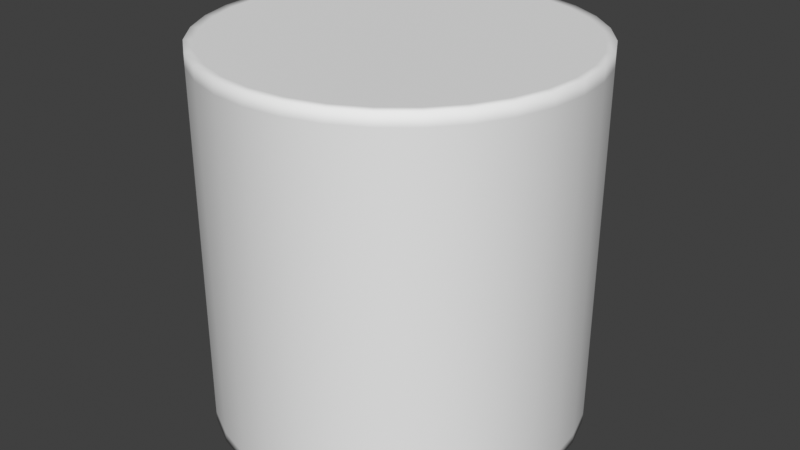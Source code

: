 # Source: cylender.blend  (saved by Blender 2.92.15; exported with 4.5.12 LTS)
import bpy
from mathutils import Matrix  # noqa: F401  (used for matrix-valued properties, if any)

bpy.ops.wm.read_factory_settings(use_empty=True)
scene = bpy.context.scene
scene.name = 'Scene'

# ---- collections
col_collection = bpy.data.collections.new('Collection'); scene.collection.children.link(col_collection)

# ---- world
world_world = bpy.data.worlds.new('World'); scene.world = world_world
world_world.use_nodes = True; world_world.node_tree.nodes.clear()
_N = world_world.node_tree.nodes; _L = world_world.node_tree.links
n0 = _N.new('ShaderNodeOutputWorld'); n0.name = 'World Output'; n0.location = (300, 300)
n1 = _N.new('ShaderNodeBackground'); n1.name = 'Background'; n1.location = (10, 300)
n1.inputs[0].default_value = (0.05088, 0.05088, 0.05088, 1.0)
_L.new(n1.outputs[0], n0.inputs[0])
n0.is_active_output = True
world_world.color = (0.05088, 0.05088, 0.05088)
world_world.use_sun_shadow = False
world_world.sun_shadow_jitter_overblur = 0.0

# ---- meshes
me_cylinder = bpy.data.meshes.new('Cylinder')
me_cylinder.from_pydata([(0.0, 1.0, -1.0), (0.0, 1.0, 1.0), (0.1951, 0.9808, -1.0), (0.1951, 0.9808, 1.0), (0.3827, 0.9239, -1.0), (0.3827, 0.9239, 1.0), (0.5556, 0.8315, -1.0), (0.5556, 0.8315, 1.0), (0.7071, 0.7071, -1.0), (0.7071, 0.7071, 1.0), (0.8315, 0.5556, -1.0), (0.8315, 0.5556, 1.0), (0.9239, 0.3827, -1.0), (0.9239, 0.3827, 1.0), (0.9808, 0.1951, -1.0), (0.9808, 0.1951, 1.0), (1.0, 7.55e-08, -1.0), (1.0, 7.55e-08, 1.0), (0.9808, -0.1951, -1.0), (0.9808, -0.1951, 1.0), (0.9239, -0.3827, -1.0), (0.9239, -0.3827, 1.0), (0.8315, -0.5556, -1.0), (0.8315, -0.5556, 1.0), (0.7071, -0.7071, -1.0), (0.7071, -0.7071, 1.0), (0.5556, -0.8315, -1.0), (0.5556, -0.8315, 1.0), (0.3827, -0.9239, -1.0), (0.3827, -0.9239, 1.0), (0.1951, -0.9808, -1.0), (0.1951, -0.9808, 1.0), (-3.258e-07, -1.0, -1.0), (-3.258e-07, -1.0, 1.0), (-0.1951, -0.9808, -1.0), (-0.1951, -0.9808, 1.0), (-0.3827, -0.9239, -1.0), (-0.3827, -0.9239, 1.0), (-0.5556, -0.8315, -1.0), (-0.5556, -0.8315, 1.0), (-0.7071, -0.7071, -1.0), (-0.7071, -0.7071, 1.0), (-0.8315, -0.5556, -1.0), (-0.8315, -0.5556, 1.0), (-0.9239, -0.3827, -1.0), (-0.9239, -0.3827, 1.0), (-0.9808, -0.1951, -1.0), (-0.9808, -0.1951, 1.0), (-1.0, 9.656e-07, -1.0), (-1.0, 9.656e-07, 1.0), (-0.9808, 0.1951, -1.0), (-0.9808, 0.1951, 1.0), (-0.9239, 0.3827, -1.0), (-0.9239, 0.3827, 1.0), (-0.8315, 0.5556, -1.0), (-0.8315, 0.5556, 1.0), (-0.7071, 0.7071, -1.0), (-0.7071, 0.7071, 1.0), (-0.5556, 0.8315, -1.0), (-0.5556, 0.8315, 1.0), (-0.3827, 0.9239, -1.0), (-0.3827, 0.9239, 1.0), (-0.1951, 0.9808, -1.0), (-0.1951, 0.9808, 1.0), (0.0, 1.0, 0.9333), (0.1951, 0.9808, 0.9333), (0.3827, 0.9239, 0.9333), (0.5556, 0.8315, 0.9333), (0.7071, 0.7071, 0.9333), (0.8315, 0.5556, 0.9333), (0.9239, 0.3827, 0.9333), (0.9808, 0.1951, 0.9333), (1.0, 7.55e-08, 0.9333), (0.9808, -0.1951, 0.9333), (0.9239, -0.3827, 0.9333), (0.8315, -0.5556, 0.9333), (0.7071, -0.7071, 0.9333), (0.5556, -0.8315, 0.9333), (0.3827, -0.9239, 0.9333), (0.1951, -0.9808, 0.9333), (-3.258e-07, -1.0, 0.9333), (-0.1951, -0.9808, 0.9333), (-0.3827, -0.9239, 0.9333), (-0.5556, -0.8315, 0.9333), (-0.7071, -0.7071, 0.9333), (-0.8315, -0.5556, 0.9333), (-0.9239, -0.3827, 0.9333), (-0.9808, -0.1951, 0.9333), (-1.0, 9.656e-07, 0.9333), (-0.9808, 0.1951, 0.9333), (-0.9239, 0.3827, 0.9333), (-0.8315, 0.5556, 0.9333), (-0.7071, 0.7071, 0.9333), (-0.5556, 0.8315, 0.9333), (-0.3827, 0.9239, 0.9333), (-0.1951, 0.9808, 0.9333), (0.1951, 0.9808, -0.9462), (0.3827, 0.9239, -0.9462), (0.5556, 0.8315, -0.9462), (0.7071, 0.7071, -0.9462), (0.8315, 0.5556, -0.9462), (0.9239, 0.3827, -0.9462), (0.9808, 0.1951, -0.9462), (1.0, 7.55e-08, -0.9462), (0.9808, -0.1951, -0.9462), (0.9239, -0.3827, -0.9462), (0.8315, -0.5556, -0.9462), (0.7071, -0.7071, -0.9462), (0.5556, -0.8315, -0.9462), (0.3827, -0.9239, -0.9462), (0.1951, -0.9808, -0.9462), (-3.258e-07, -1.0, -0.9462), (-0.1951, -0.9808, -0.9462), (-0.3827, -0.9239, -0.9462), (-0.5556, -0.8315, -0.9462), (-0.7071, -0.7071, -0.9462), (-0.8315, -0.5556, -0.9462), (-0.9239, -0.3827, -0.9462), (-0.9808, -0.1951, -0.9462), (-1.0, 9.656e-07, -0.9462), (-0.9808, 0.1951, -0.9462), (-0.9239, 0.3827, -0.9462), (-0.8315, 0.5556, -0.9462), (-0.7071, 0.7071, -0.9462), (-0.5556, 0.8315, -0.9462), (-0.3827, 0.9239, -0.9462), (-0.1951, 0.9808, -0.9462), (0.0, 1.0, -0.9462), (0.1053, 0.5292, 1.0), (5.467e-08, 0.5396, 1.0), (0.2065, 0.4985, 1.0), (0.2998, 0.4486, 1.0), (0.3815, 0.3815, 1.0), (0.4486, 0.2998, 1.0), (0.4985, 0.2065, 1.0), (0.5292, 0.1053, 1.0), (0.5396, 1.72e-07, 1.0), (0.5292, -0.1053, 1.0), (0.4985, -0.2065, 1.0), (0.4486, -0.2998, 1.0), (0.3815, -0.3815, 1.0), (0.2998, -0.4486, 1.0), (0.2065, -0.4985, 1.0), (0.1053, -0.5292, 1.0), (-1.211e-07, -0.5396, 1.0), (-0.1053, -0.5292, 1.0), (-0.2065, -0.4985, 1.0), (-0.2998, -0.4486, 1.0), (-0.3815, -0.3815, 1.0), (-0.4486, -0.2998, 1.0), (-0.4985, -0.2065, 1.0), (-0.5292, -0.1053, 1.0), (-0.5396, 6.522e-07, 1.0), (-0.5292, 0.1053, 1.0), (-0.4985, 0.2065, 1.0), (-0.4486, 0.2998, 1.0), (-0.3815, 0.3815, 1.0), (-0.2998, 0.4486, 1.0), (-0.2065, 0.4985, 1.0), (-0.1053, 0.5292, 1.0), (4.737e-08, 0.6011, -1.0), (0.1173, 0.5895, -1.0), (0.23, 0.5553, -1.0), (0.3339, 0.4998, -1.0), (0.425, 0.425, -1.0), (0.4998, 0.3339, -1.0), (0.5553, 0.23, -1.0), (0.5895, 0.1173, -1.0), (0.6011, 1.591e-07, -1.0), (0.5895, -0.1173, -1.0), (0.5553, -0.23, -1.0), (0.4998, -0.3339, -1.0), (0.425, -0.425, -1.0), (0.3339, -0.4998, -1.0), (0.23, -0.5553, -1.0), (0.1173, -0.5895, -1.0), (-1.485e-07, -0.6011, -1.0), (-0.1173, -0.5895, -1.0), (-0.23, -0.5553, -1.0), (-0.3339, -0.4998, -1.0), (-0.425, -0.425, -1.0), (-0.4998, -0.3339, -1.0), (-0.5553, -0.23, -1.0), (-0.5895, -0.1173, -1.0), (-0.6011, 6.941e-07, -1.0), (-0.5895, 0.1173, -1.0), (-0.5553, 0.23, -1.0), (-0.4998, 0.3339, -1.0), (-0.425, 0.425, -1.0), (-0.3339, 0.4998, -1.0), (-0.23, 0.5553, -1.0), (-0.1173, 0.5895, -1.0), (0.6726, -0.6726, 1.0), (0.5285, -0.7909, 1.0), (-0.7909, -0.5285, 1.0), (-0.8788, -0.364, 1.0), (-0.364, 0.8788, 1.0), (-0.1856, 0.933, 1.0), (0.9513, 8.571e-08, 1.0), (0.933, -0.1856, 1.0), (-0.1856, -0.933, 1.0), (-0.364, -0.8788, 1.0), (-0.8788, 0.364, 1.0), (-0.7909, 0.5285, 1.0), (0.6726, 0.6726, 1.0), (0.7909, 0.5285, 1.0), (0.364, -0.8788, 1.0), (-0.933, -0.1856, 1.0), (5.789e-09, 0.9513, 1.0), (0.1856, 0.933, 1.0), (0.8788, -0.364, 1.0), (-0.5285, -0.7909, 1.0), (-0.6726, 0.6726, 1.0), (0.8788, 0.364, 1.0), (0.1856, -0.933, 1.0), (-0.9513, 9.324e-07, 1.0), (0.364, 0.8788, 1.0), (0.7909, -0.5285, 1.0), (-0.6726, -0.6726, 1.0), (-0.5285, 0.7909, 1.0), (0.933, 0.1856, 1.0), (-3.042e-07, -0.9513, 1.0), (-0.933, 0.1856, 1.0), (0.5285, 0.7909, 1.0), (0.4205, -0.4205, 1.0), (-0.4945, -0.3304, 1.0), (-0.2276, 0.5495, 1.0), (0.5947, 1.604e-07, 1.0), (-0.116, -0.5833, 1.0), (-0.5495, 0.2276, 1.0), (0.4205, 0.4205, 1.0), (4.812e-08, 0.5947, 1.0), (0.3304, -0.4945, 1.0), (-0.5495, -0.2276, 1.0), (-0.116, 0.5833, 1.0), (0.5833, -0.116, 1.0), (-0.2276, -0.5495, 1.0), (-0.4945, 0.3304, 1.0), (0.4945, 0.3304, 1.0), (0.2276, -0.5495, 1.0), (-0.5833, -0.116, 1.0), (0.116, 0.5833, 1.0), (0.5495, -0.2276, 1.0), (-0.3304, -0.4945, 1.0), (-0.4205, 0.4205, 1.0), (0.5495, 0.2276, 1.0), (0.116, -0.5833, 1.0), (-0.5947, 6.898e-07, 1.0), (0.2276, 0.5495, 1.0), (0.4945, -0.3304, 1.0), (-0.4205, -0.4205, 1.0), (-0.3304, 0.4945, 1.0), (0.5833, 0.116, 1.0), (-1.457e-07, -0.5947, 1.0), (-0.5833, 0.116, 1.0), (0.3304, 0.4945, 1.0), (0.9375, -0.1865, -1.0), (0.9558, 8.475e-08, -1.0), (-0.3658, -0.8831, -1.0), (-0.1865, -0.9375, -1.0), (-0.7948, 0.531, -1.0), (-0.8831, 0.3658, -1.0), (0.7948, 0.531, -1.0), (0.6759, 0.6759, -1.0), (0.3658, -0.8831, -1.0), (0.531, -0.7948, -1.0), (-0.9375, -0.1865, -1.0), (-0.8831, -0.3658, -1.0), (0.1865, 0.9375, -1.0), (5.243e-09, 0.9558, -1.0), (-0.1865, 0.9375, -1.0), (0.8831, -0.3658, -1.0), (-0.531, -0.7948, -1.0), (-0.6759, 0.6759, -1.0), (0.8831, 0.3658, -1.0), (0.1865, -0.9375, -1.0), (-0.9558, 9.355e-07, -1.0), (0.3658, 0.8831, -1.0), (0.7948, -0.531, -1.0), (-0.6759, -0.6759, -1.0), (-0.531, 0.7948, -1.0), (0.9375, 0.1865, -1.0), (-3.062e-07, -0.9558, -1.0), (-0.9375, 0.1865, -1.0), (0.531, 0.7948, -1.0), (0.6759, -0.6759, -1.0), (-0.7948, -0.531, -1.0), (-0.3658, 0.8831, -1.0), (0.6302, -0.1254, -1.0), (-0.2459, -0.5937, -1.0), (-0.5343, 0.357, -1.0), (0.5343, 0.357, -1.0), (0.2459, -0.5937, -1.0), (-0.6302, -0.1254, -1.0), (0.1254, 0.6302, -1.0), (0.5937, -0.2459, -1.0), (-0.357, -0.5343, -1.0), (-0.4544, 0.4544, -1.0), (0.5937, 0.2459, -1.0), (0.1254, -0.6302, -1.0), (-0.6426, 7.223e-07, -1.0), (0.2459, 0.5937, -1.0), (0.5343, -0.357, -1.0), (-0.4544, -0.4544, -1.0), (-0.357, 0.5343, -1.0), (0.6302, 0.1254, -1.0), (-1.669e-07, -0.6426, -1.0), (-0.6302, 0.1254, -1.0), (0.357, 0.5343, -1.0), (0.4544, -0.4544, -1.0), (-0.5343, -0.357, -1.0), (-0.2459, 0.5937, -1.0), (0.6426, 1.504e-07, -1.0), (-0.1254, -0.6302, -1.0), (-0.5937, 0.2459, -1.0), (0.4544, 0.4544, -1.0), (0.357, -0.5343, -1.0), (-0.5937, -0.2459, -1.0), (4.244e-08, 0.6426, -1.0), (-0.1254, 0.6302, -1.0)], [], [(64, 1, 3, 65), (65, 3, 5, 66), (66, 5, 7, 67), (67, 7, 9, 68), (68, 9, 11, 69), (69, 11, 13, 70), (70, 13, 15, 71), (71, 15, 17, 72), (72, 17, 19, 73), (73, 19, 21, 74), (74, 21, 23, 75), (75, 23, 25, 76), (76, 25, 27, 77), (77, 27, 29, 78), (78, 29, 31, 79), (79, 31, 33, 80), (80, 33, 35, 81), (81, 35, 37, 82), (82, 37, 39, 83), (83, 39, 41, 84), (84, 41, 43, 85), (85, 43, 45, 86), (86, 45, 47, 87), (87, 47, 49, 88), (88, 49, 51, 89), (89, 51, 53, 90), (90, 53, 55, 91), (91, 55, 57, 92), (92, 57, 59, 93), (93, 59, 61, 94), (232, 224, 140, 141), (94, 61, 63, 95), (95, 63, 1, 64), (312, 288, 169, 168), (126, 95, 64, 127), (125, 94, 95, 126), (124, 93, 94, 125), (123, 92, 93, 124), (122, 91, 92, 123), (121, 90, 91, 122), (120, 89, 90, 121), (119, 88, 89, 120), (118, 87, 88, 119), (117, 86, 87, 118), (116, 85, 86, 117), (115, 84, 85, 116), (114, 83, 84, 115), (113, 82, 83, 114), (112, 81, 82, 113), (111, 80, 81, 112), (110, 79, 80, 111), (109, 78, 79, 110), (108, 77, 78, 109), (107, 76, 77, 108), (106, 75, 76, 107), (105, 74, 75, 106), (104, 73, 74, 105), (103, 72, 73, 104), (102, 71, 72, 103), (101, 70, 71, 102), (100, 69, 70, 101), (99, 68, 69, 100), (98, 67, 68, 99), (97, 66, 67, 98), (96, 65, 66, 97), (127, 64, 65, 96), (0, 127, 96, 2), (2, 96, 97, 4), (4, 97, 98, 6), (6, 98, 99, 8), (8, 99, 100, 10), (10, 100, 101, 12), (12, 101, 102, 14), (14, 102, 103, 16), (16, 103, 104, 18), (18, 104, 105, 20), (20, 105, 106, 22), (22, 106, 107, 24), (24, 107, 108, 26), (26, 108, 109, 28), (28, 109, 110, 30), (30, 110, 111, 32), (32, 111, 112, 34), (34, 112, 113, 36), (36, 113, 114, 38), (38, 114, 115, 40), (40, 115, 116, 42), (42, 116, 117, 44), (44, 117, 118, 46), (46, 118, 119, 48), (48, 119, 120, 50), (50, 120, 121, 52), (52, 121, 122, 54), (54, 122, 123, 56), (56, 123, 124, 58), (58, 124, 125, 60), (60, 125, 126, 62), (62, 126, 127, 0), (128, 129, 159, 158, 157, 156, 155, 154, 153, 152, 151, 150, 149, 148, 147, 146, 145, 144, 143, 142, 141, 140, 139, 138, 137, 136, 135, 134, 133, 132, 131, 130), (233, 225, 149, 150), (234, 226, 158, 159), (235, 227, 136, 137), (236, 228, 145, 146), (237, 229, 154, 155), (238, 230, 132, 133), (239, 232, 141, 142), (240, 233, 150, 151), (241, 231, 129, 128), (231, 234, 159, 129), (242, 235, 137, 138), (243, 236, 146, 147), (244, 237, 155, 156), (245, 238, 133, 134), (246, 239, 142, 143), (247, 240, 151, 152), (248, 241, 128, 130), (249, 242, 138, 139), (250, 243, 147, 148), (251, 244, 156, 157), (252, 245, 134, 135), (253, 246, 143, 144), (254, 247, 152, 153), (255, 248, 130, 131), (224, 249, 139, 140), (225, 250, 148, 149), (226, 251, 157, 158), (227, 252, 135, 136), (228, 253, 144, 145), (229, 254, 153, 154), (230, 255, 131, 132), (160, 161, 162, 163, 164, 165, 166, 167, 168, 169, 170, 171, 172, 173, 174, 175, 176, 177, 178, 179, 180, 181, 182, 183, 184, 185, 186, 187, 188, 189, 190, 191), (313, 289, 178, 177), (314, 290, 187, 186), (315, 291, 165, 164), (316, 292, 174, 173), (317, 293, 183, 182), (318, 294, 161, 160), (319, 318, 160, 191), (288, 295, 170, 169), (289, 296, 179, 178), (290, 297, 188, 187), (291, 298, 166, 165), (292, 299, 175, 174), (293, 300, 184, 183), (294, 301, 162, 161), (295, 302, 171, 170), (296, 303, 180, 179), (297, 304, 189, 188), (298, 305, 167, 166), (299, 306, 176, 175), (300, 307, 185, 184), (301, 308, 163, 162), (302, 309, 172, 171), (303, 310, 181, 180), (304, 311, 190, 189), (305, 312, 168, 167), (306, 313, 177, 176), (307, 314, 186, 185), (308, 315, 164, 163), (309, 316, 173, 172), (310, 317, 182, 181), (311, 319, 191, 190), (9, 7, 223, 204), (53, 51, 222, 202), (35, 33, 221, 200), (17, 15, 220, 198), (61, 59, 219, 196), (43, 41, 218, 194), (25, 23, 217, 192), (7, 5, 216, 223), (51, 49, 215, 222), (33, 31, 214, 221), (15, 13, 213, 220), (59, 57, 212, 219), (41, 39, 211, 218), (23, 21, 210, 217), (5, 3, 209, 216), (49, 47, 207, 215), (31, 29, 206, 214), (13, 11, 205, 213), (57, 55, 203, 212), (39, 37, 201, 211), (21, 19, 199, 210), (1, 63, 197, 208), (3, 1, 208, 209), (47, 45, 195, 207), (29, 27, 193, 206), (11, 9, 204, 205), (55, 53, 202, 203), (37, 35, 200, 201), (19, 17, 198, 199), (63, 61, 196, 197), (45, 43, 194, 195), (27, 25, 192, 193), (204, 223, 255, 230), (202, 222, 254, 229), (200, 221, 253, 228), (198, 220, 252, 227), (196, 219, 251, 226), (194, 218, 250, 225), (192, 217, 249, 224), (223, 216, 248, 255), (222, 215, 247, 254), (221, 214, 246, 253), (220, 213, 245, 252), (219, 212, 244, 251), (218, 211, 243, 250), (217, 210, 242, 249), (216, 209, 241, 248), (215, 207, 240, 247), (214, 206, 239, 246), (213, 205, 238, 245), (212, 203, 237, 244), (211, 201, 236, 243), (210, 199, 235, 242), (208, 197, 234, 231), (209, 208, 231, 241), (207, 195, 233, 240), (206, 193, 232, 239), (205, 204, 230, 238), (203, 202, 229, 237), (201, 200, 228, 236), (199, 198, 227, 235), (197, 196, 226, 234), (195, 194, 225, 233), (193, 192, 224, 232), (60, 62, 270, 287), (42, 44, 267, 286), (24, 26, 265, 285), (6, 8, 263, 284), (50, 52, 261, 283), (32, 34, 259, 282), (14, 16, 257, 281), (58, 60, 287, 280), (40, 42, 286, 279), (22, 24, 285, 278), (4, 6, 284, 277), (48, 50, 283, 276), (30, 32, 282, 275), (12, 14, 281, 274), (56, 58, 280, 273), (38, 40, 279, 272), (20, 22, 278, 271), (2, 4, 277, 268), (46, 48, 276, 266), (28, 30, 275, 264), (10, 12, 274, 262), (54, 56, 273, 260), (36, 38, 272, 258), (18, 20, 271, 256), (62, 0, 269, 270), (0, 2, 268, 269), (44, 46, 266, 267), (26, 28, 264, 265), (8, 10, 262, 263), (52, 54, 260, 261), (34, 36, 258, 259), (16, 18, 256, 257), (287, 270, 319, 311), (286, 267, 317, 310), (285, 265, 316, 309), (284, 263, 315, 308), (283, 261, 314, 307), (282, 259, 313, 306), (281, 257, 312, 305), (280, 287, 311, 304), (279, 286, 310, 303), (278, 285, 309, 302), (277, 284, 308, 301), (276, 283, 307, 300), (275, 282, 306, 299), (274, 281, 305, 298), (273, 280, 304, 297), (272, 279, 303, 296), (271, 278, 302, 295), (268, 277, 301, 294), (266, 276, 300, 293), (264, 275, 299, 292), (262, 274, 298, 291), (260, 273, 297, 290), (258, 272, 296, 289), (256, 271, 295, 288), (270, 269, 318, 319), (269, 268, 294, 318), (267, 266, 293, 317), (265, 264, 292, 316), (263, 262, 291, 315), (261, 260, 290, 314), (259, 258, 289, 313), (257, 256, 288, 312)])
me_cylinder.polygons.foreach_set('use_smooth', [True] * 290)
_uv = me_cylinder.uv_layers.new(name='UVMap')
_uv.uv.foreach_set('vector', [1.0, 0.9833, 1.0, 1.0, 0.9688, 1.0, 0.9688, 0.9833, 0.9688, 0.9833, 0.9688, 1.0, 0.9375, 1.0, 0.9375, 0.9833, 0.9375, 0.9833, 0.9375, 1.0, 0.9062, 1.0, 0.9062, 0.9833, 0.9062, 0.9833, 0.9062, 1.0, 0.875, 1.0, 0.875, 0.9833, 0.875, 0.9833, 0.875, 1.0, 0.8438, 1.0, 0.8438, 0.9833, 0.8438, 0.9833, 0.8438, 1.0, 0.8125, 1.0, 0.8125, 0.9833, 0.8125, 0.9833, 0.8125, 1.0, 0.7812, 1.0, 0.7813, 0.9833, 0.7813, 0.9833, 0.7812, 1.0, 0.75, 1.0, 0.75, 0.9833, 0.75, 0.9833, 0.75, 1.0, 0.7188, 1.0, 0.7188, 0.9833, 0.7188, 0.9833, 0.7188, 1.0, 0.6875, 1.0, 0.6875, 0.9833, 0.6875, 0.9833, 0.6875, 1.0, 0.6562, 1.0, 0.6562, 0.9833, 0.6562, 0.9833, 0.6562, 1.0, 0.625, 1.0, 0.625, 0.9833, 0.625, 0.9833, 0.625, 1.0, 0.5938, 1.0, 0.5938, 0.9833, 0.5938, 0.9833, 0.5938, 1.0, 0.5625, 1.0, 0.5625, 0.9833, 0.5625, 0.9833, 0.5625, 1.0, 0.5312, 1.0, 0.5312, 0.9833, 0.5312, 0.9833, 0.5312, 1.0, 0.5, 1.0, 0.5, 0.9833, 0.5, 0.9833, 0.5, 1.0, 0.4688, 1.0, 0.4687, 0.9833, 0.4687, 0.9833, 0.4688, 1.0, 0.4375, 1.0, 0.4375, 0.9833, 0.4375, 0.9833, 0.4375, 1.0, 0.4062, 1.0, 0.4062, 0.9833, 0.4062, 0.9833, 0.4062, 1.0, 0.375, 1.0, 0.375, 0.9833, 0.375, 0.9833, 0.375, 1.0, 0.3438, 1.0, 0.3438, 0.9833, 0.3438, 0.9833, 0.3438, 1.0, 0.3125, 1.0, 0.3125, 0.9833, 0.3125, 0.9833, 0.3125, 1.0, 0.2812, 1.0, 0.2812, 0.9833, 0.2812, 0.9833, 0.2812, 1.0, 0.25, 1.0, 0.25, 0.9833, 0.25, 0.9833, 0.25, 1.0, 0.2188, 1.0, 0.2188, 0.9833, 0.2188, 0.9833, 0.2188, 1.0, 0.1875, 1.0, 0.1875, 0.9833, 0.1875, 0.9833, 0.1875, 1.0, 0.1562, 1.0, 0.1562, 0.9833, 0.1562, 0.9833, 0.1562, 1.0, 0.125, 1.0, 0.125, 0.9833, 0.125, 0.9833, 0.125, 1.0, 0.09375, 1.0, 0.09375, 0.9833, 0.09375, 0.9833, 0.09375, 1.0, 0.0625, 1.0, 0.0625, 0.9833, 0.5938, 1.0, 0.625, 1.0, 0.625, 1.0, 0.5938, 1.0, 0.0625, 0.9833, 0.0625, 1.0, 0.03125, 1.0, 0.03125, 0.9833, 0.03125, 0.9833, 0.03125, 1.0, 0.0, 1.0, 0.0, 0.9833, 0.75, 0.5, 0.7188, 0.5, 0.7188, 0.5, 0.75, 0.5, 0.03125, 0.5134, 0.03125, 0.9833, 0.0, 0.9833, 0.0, 0.5134, 0.0625, 0.5134, 0.0625, 0.9833, 0.03125, 0.9833, 0.03125, 0.5134, 0.09375, 0.5134, 0.09375, 0.9833, 0.0625, 0.9833, 0.0625, 0.5134, 0.125, 0.5134, 0.125, 0.9833, 0.09375, 0.9833, 0.09375, 0.5134, 0.1562, 0.5134, 0.1562, 0.9833, 0.125, 0.9833, 0.125, 0.5134, 0.1875, 0.5134, 0.1875, 0.9833, 0.1562, 0.9833, 0.1562, 0.5134, 0.2188, 0.5134, 0.2188, 0.9833, 0.1875, 0.9833, 0.1875, 0.5134, 0.25, 0.5134, 0.25, 0.9833, 0.2188, 0.9833, 0.2188, 0.5134, 0.2812, 0.5134, 0.2812, 0.9833, 0.25, 0.9833, 0.25, 0.5134, 0.3125, 0.5134, 0.3125, 0.9833, 0.2812, 0.9833, 0.2812, 0.5134, 0.3438, 0.5134, 0.3438, 0.9833, 0.3125, 0.9833, 0.3125, 0.5134, 0.375, 0.5134, 0.375, 0.9833, 0.3438, 0.9833, 0.3438, 0.5134, 0.4062, 0.5134, 0.4062, 0.9833, 0.375, 0.9833, 0.375, 0.5134, 0.4375, 0.5134, 0.4375, 0.9833, 0.4062, 0.9833, 0.4062, 0.5134, 0.4688, 0.5134, 0.4687, 0.9833, 0.4375, 0.9833, 0.4375, 0.5134, 0.5, 0.5134, 0.5, 0.9833, 0.4687, 0.9833, 0.4688, 0.5134, 0.5312, 0.5134, 0.5312, 0.9833, 0.5, 0.9833, 0.5, 0.5134, 0.5625, 0.5134, 0.5625, 0.9833, 0.5312, 0.9833, 0.5312, 0.5134, 0.5938, 0.5134, 0.5938, 0.9833, 0.5625, 0.9833, 0.5625, 0.5134, 0.625, 0.5134, 0.625, 0.9833, 0.5938, 0.9833, 0.5938, 0.5134, 0.6562, 0.5134, 0.6562, 0.9833, 0.625, 0.9833, 0.625, 0.5134, 0.6875, 0.5134, 0.6875, 0.9833, 0.6562, 0.9833, 0.6562, 0.5134, 0.7188, 0.5134, 0.7188, 0.9833, 0.6875, 0.9833, 0.6875, 0.5134, 0.75, 0.5134, 0.75, 0.9833, 0.7188, 0.9833, 0.7188, 0.5134, 0.7812, 0.5134, 0.7813, 0.9833, 0.75, 0.9833, 0.75, 0.5134, 0.8125, 0.5134, 0.8125, 0.9833, 0.7813, 0.9833, 0.7812, 0.5134, 0.8438, 0.5134, 0.8438, 0.9833, 0.8125, 0.9833, 0.8125, 0.5134, 0.875, 0.5134, 0.875, 0.9833, 0.8438, 0.9833, 0.8438, 0.5134, 0.9062, 0.5134, 0.9062, 0.9833, 0.875, 0.9833, 0.875, 0.5134, 0.9375, 0.5134, 0.9375, 0.9833, 0.9062, 0.9833, 0.9062, 0.5134, 0.9687, 0.5134, 0.9688, 0.9833, 0.9375, 0.9833, 0.9375, 0.5134, 1.0, 0.5134, 1.0, 0.9833, 0.9688, 0.9833, 0.9687, 0.5134, 1.0, 0.5, 1.0, 0.5134, 0.9687, 0.5134, 0.9688, 0.5, 0.9688, 0.5, 0.9687, 0.5134, 0.9375, 0.5134, 0.9375, 0.5, 0.9375, 0.5, 0.9375, 0.5134, 0.9062, 0.5134, 0.9062, 0.5, 0.9062, 0.5, 0.9062, 0.5134, 0.875, 0.5134, 0.875, 0.5, 0.875, 0.5, 0.875, 0.5134, 0.8438, 0.5134, 0.8438, 0.5, 0.8438, 0.5, 0.8438, 0.5134, 0.8125, 0.5134, 0.8125, 0.5, 0.8125, 0.5, 0.8125, 0.5134, 0.7812, 0.5134, 0.7812, 0.5, 0.7812, 0.5, 0.7812, 0.5134, 0.75, 0.5134, 0.75, 0.5, 0.75, 0.5, 0.75, 0.5134, 0.7188, 0.5134, 0.7188, 0.5, 0.7188, 0.5, 0.7188, 0.5134, 0.6875, 0.5134, 0.6875, 0.5, 0.6875, 0.5, 0.6875, 0.5134, 0.6562, 0.5134, 0.6562, 0.5, 0.6562, 0.5, 0.6562, 0.5134, 0.625, 0.5134, 0.625, 0.5, 0.625, 0.5, 0.625, 0.5134, 0.5938, 0.5134, 0.5938, 0.5, 0.5938, 0.5, 0.5938, 0.5134, 0.5625, 0.5134, 0.5625, 0.5, 0.5625, 0.5, 0.5625, 0.5134, 0.5312, 0.5134, 0.5312, 0.5, 0.5312, 0.5, 0.5312, 0.5134, 0.5, 0.5134, 0.5, 0.5, 0.5, 0.5, 0.5, 0.5134, 0.4688, 0.5134, 0.4688, 0.5, 0.4688, 0.5, 0.4688, 0.5134, 0.4375, 0.5134, 0.4375, 0.5, 0.4375, 0.5, 0.4375, 0.5134, 0.4062, 0.5134, 0.4062, 0.5, 0.4062, 0.5, 0.4062, 0.5134, 0.375, 0.5134, 0.375, 0.5, 0.375, 0.5, 0.375, 0.5134, 0.3438, 0.5134, 0.3438, 0.5, 0.3438, 0.5, 0.3438, 0.5134, 0.3125, 0.5134, 0.3125, 0.5, 0.3125, 0.5, 0.3125, 0.5134, 0.2812, 0.5134, 0.2812, 0.5, 0.2812, 0.5, 0.2812, 0.5134, 0.25, 0.5134, 0.25, 0.5, 0.25, 0.5, 0.25, 0.5134, 0.2188, 0.5134, 0.2188, 0.5, 0.2188, 0.5, 0.2188, 0.5134, 0.1875, 0.5134, 0.1875, 0.5, 0.1875, 0.5, 0.1875, 0.5134, 0.1562, 0.5134, 0.1562, 0.5, 0.1562, 0.5, 0.1562, 0.5134, 0.125, 0.5134, 0.125, 0.5, 0.125, 0.5, 0.125, 0.5134, 0.09375, 0.5134, 0.09375, 0.5, 0.09375, 0.5, 0.09375, 0.5134, 0.0625, 0.5134, 0.0625, 0.5, 0.0625, 0.5, 0.0625, 0.5134, 0.03125, 0.5134, 0.03125, 0.5, 0.03125, 0.5, 0.03125, 0.5134, 0.0, 0.5134, 0.0, 0.5, 0.2968, 0.4854, 0.25, 0.49, 0.2032, 0.4854, 0.1582, 0.4717, 0.1167, 0.4496, 0.08029, 0.4197, 0.05045, 0.3833, 0.02827, 0.3418, 0.01461, 0.2968, 0.01, 0.25, 0.01461, 0.2032, 0.02827, 0.1582, 0.05045, 0.1167, 0.08029, 0.08029, 0.1167, 0.05045, 0.1582, 0.02827, 0.2032, 0.01461, 0.25, 0.01, 0.2968, 0.01461, 0.3418, 0.02827, 0.3833, 0.05045, 0.4197, 0.08029, 0.4496, 0.1167, 0.4717, 0.1582, 0.4854, 0.2032, 0.49, 0.25, 0.4854, 0.2968, 0.4717, 0.3418, 0.4496, 0.3833, 0.4197, 0.4197, 0.3833, 0.4496, 0.3418, 0.4717, 0.3125, 1.0, 0.3438, 1.0, 0.3438, 1.0, 0.3125, 1.0, 0.03125, 1.0, 0.0625, 1.0, 0.0625, 1.0, 0.03125, 1.0, 0.7188, 1.0, 0.75, 1.0, 0.75, 1.0, 0.7188, 1.0, 0.4375, 1.0, 0.4688, 1.0, 0.4688, 1.0, 0.4375, 1.0, 0.1562, 1.0, 0.1875, 1.0, 0.1875, 1.0, 0.1562, 1.0, 0.8438, 1.0, 0.875, 1.0, 0.875, 1.0, 0.8438, 1.0, 0.5625, 1.0, 0.5938, 1.0, 0.5938, 1.0, 0.5625, 1.0, 0.2812, 1.0, 0.3125, 1.0, 0.3125, 1.0, 0.2812, 1.0, 0.9687, 1.0, 1.0, 1.0, 1.0, 1.0, 0.9688, 1.0, 0.0, 1.0, 0.03125, 1.0, 0.03125, 1.0, 0.0, 1.0, 0.6875, 1.0, 0.7188, 1.0, 0.7188, 1.0, 0.6875, 1.0, 0.4062, 1.0, 0.4375, 1.0, 0.4375, 1.0, 0.4062, 1.0, 0.125, 1.0, 0.1562, 1.0, 0.1562, 1.0, 0.125, 1.0, 0.8125, 1.0, 0.8438, 1.0, 0.8438, 1.0, 0.8125, 1.0, 0.5312, 1.0, 0.5625, 1.0, 0.5625, 1.0, 0.5312, 1.0, 0.25, 1.0, 0.2812, 1.0, 0.2812, 1.0, 0.25, 1.0, 0.9375, 1.0, 0.9687, 1.0, 0.9688, 1.0, 0.9375, 1.0, 0.6562, 1.0, 0.6875, 1.0, 0.6875, 1.0, 0.6562, 1.0, 0.375, 1.0, 0.4062, 1.0, 0.4062, 1.0, 0.375, 1.0, 0.09375, 1.0, 0.125, 1.0, 0.125, 1.0, 0.09375, 1.0, 0.7812, 1.0, 0.8125, 1.0, 0.8125, 1.0, 0.7812, 1.0, 0.5, 1.0, 0.5312, 1.0, 0.5312, 1.0, 0.5, 1.0, 0.2188, 1.0, 0.25, 1.0, 0.25, 1.0, 0.2188, 1.0, 0.9062, 1.0, 0.9375, 1.0, 0.9375, 1.0, 0.9062, 1.0, 0.625, 1.0, 0.6562, 1.0, 0.6562, 1.0, 0.625, 1.0, 0.3438, 1.0, 0.375, 1.0, 0.375, 1.0, 0.3438, 1.0, 0.0625, 1.0, 0.09375, 1.0, 0.09375, 1.0, 0.0625, 1.0, 0.75, 1.0, 0.7812, 1.0, 0.7812, 1.0, 0.75, 1.0, 0.4688, 1.0, 0.5, 1.0, 0.5, 1.0, 0.4688, 1.0, 0.1875, 1.0, 0.2188, 1.0, 0.2188, 1.0, 0.1875, 1.0, 0.875, 1.0, 0.9062, 1.0, 0.9062, 1.0, 0.875, 1.0, 0.75, 0.49, 0.7968, 0.4854, 0.8418, 0.4717, 0.8833, 0.4496, 0.9197, 0.4197, 0.9496, 0.3833, 0.9717, 0.3418, 0.9854, 0.2968, 0.99, 0.25, 0.9854, 0.2032, 0.9717, 0.1582, 0.9496, 0.1167, 0.9197, 0.08029, 0.8833, 0.05045, 0.8418, 0.02827, 0.7968, 0.01461, 0.75, 0.01, 0.7032, 0.01461, 0.6582, 0.02827, 0.6167, 0.05045, 0.5803, 0.08029, 0.5504, 0.1167, 0.5283, 0.1582, 0.5146, 0.2032, 0.51, 0.25, 0.5146, 0.2968, 0.5283, 0.3418, 0.5504, 0.3833, 0.5803, 0.4197, 0.6167, 0.4496, 0.6582, 0.4717, 0.7032, 0.4854, 0.4688, 0.5, 0.4375, 0.5, 0.4375, 0.5, 0.4688, 0.5, 0.1875, 0.5, 0.1562, 0.5, 0.1562, 0.5, 0.1875, 0.5, 0.875, 0.5, 0.8438, 0.5, 0.8438, 0.5, 0.875, 0.5, 0.5938, 0.5, 0.5625, 0.5, 0.5625, 0.5, 0.5938, 0.5, 0.3125, 0.5, 0.2812, 0.5, 0.2812, 0.5, 0.3125, 0.5, 1.0, 0.5, 0.9687, 0.5, 0.9688, 0.5, 1.0, 0.5, 0.03125, 0.5, 0.0, 0.5, 0.0, 0.5, 0.03125, 0.5, 0.7188, 0.5, 0.6875, 0.5, 0.6875, 0.5, 0.7188, 0.5, 0.4375, 0.5, 0.4062, 0.5, 0.4062, 0.5, 0.4375, 0.5, 0.1562, 0.5, 0.125, 0.5, 0.125, 0.5, 0.1562, 0.5, 0.8438, 0.5, 0.8125, 0.5, 0.8125, 0.5, 0.8438, 0.5, 0.5625, 0.5, 0.5312, 0.5, 0.5312, 0.5, 0.5625, 0.5, 0.2812, 0.5, 0.25, 0.5, 0.25, 0.5, 0.2812, 0.5, 0.9687, 0.5, 0.9375, 0.5, 0.9375, 0.5, 0.9688, 0.5, 0.6875, 0.5, 0.6562, 0.5, 0.6562, 0.5, 0.6875, 0.5, 0.4062, 0.5, 0.375, 0.5, 0.375, 0.5, 0.4062, 0.5, 0.125, 0.5, 0.09375, 0.5, 0.09375, 0.5, 0.125, 0.5, 0.8125, 0.5, 0.7813, 0.5, 0.7812, 0.5, 0.8125, 0.5, 0.5312, 0.5, 0.5, 0.5, 0.5, 0.5, 0.5312, 0.5, 0.25, 0.5, 0.2188, 0.5, 0.2188, 0.5, 0.25, 0.5, 0.9375, 0.5, 0.9063, 0.5, 0.9062, 0.5, 0.9375, 0.5, 0.6562, 0.5, 0.625, 0.5, 0.625, 0.5, 0.6562, 0.5, 0.375, 0.5, 0.3438, 0.5, 0.3438, 0.5, 0.375, 0.5, 0.09375, 0.5, 0.0625, 0.5, 0.0625, 0.5, 0.09375, 0.5, 0.7813, 0.5, 0.75, 0.5, 0.75, 0.5, 0.7812, 0.5, 0.5, 0.5, 0.4688, 0.5, 0.4688, 0.5, 0.5, 0.5, 0.2188, 0.5, 0.1875, 0.5, 0.1875, 0.5, 0.2188, 0.5, 0.9063, 0.5, 0.875, 0.5, 0.875, 0.5, 0.9062, 0.5, 0.625, 0.5, 0.5938, 0.5, 0.5938, 0.5, 0.625, 0.5, 0.3438, 0.5, 0.3125, 0.5, 0.3125, 0.5, 0.3438, 0.5, 0.0625, 0.5, 0.03125, 0.5, 0.03125, 0.5, 0.0625, 0.5, 0.875, 1.0, 0.9062, 1.0, 0.9063, 1.0, 0.875, 1.0, 0.1875, 1.0, 0.2188, 1.0, 0.2188, 1.0, 0.1875, 1.0, 0.4688, 1.0, 0.5, 1.0, 0.5, 1.0, 0.4688, 1.0, 0.75, 1.0, 0.7812, 1.0, 0.7812, 1.0, 0.75, 1.0, 0.0625, 1.0, 0.09375, 1.0, 0.09375, 1.0, 0.0625, 1.0, 0.3438, 1.0, 0.375, 1.0, 0.375, 1.0, 0.3437, 1.0, 0.625, 1.0, 0.6562, 1.0, 0.6563, 1.0, 0.625, 1.0, 0.9062, 1.0, 0.9375, 1.0, 0.9375, 1.0, 0.9063, 1.0, 0.2188, 1.0, 0.25, 1.0, 0.25, 1.0, 0.2188, 1.0, 0.5, 1.0, 0.5312, 1.0, 0.5312, 1.0, 0.5, 1.0, 0.7812, 1.0, 0.8125, 1.0, 0.8125, 1.0, 0.7812, 1.0, 0.09375, 1.0, 0.125, 1.0, 0.125, 1.0, 0.09375, 1.0, 0.375, 1.0, 0.4062, 1.0, 0.4063, 1.0, 0.375, 1.0, 0.6562, 1.0, 0.6875, 1.0, 0.6875, 1.0, 0.6563, 1.0, 0.9375, 1.0, 0.9688, 1.0, 0.9688, 1.0, 0.9375, 1.0, 0.25, 1.0, 0.2812, 1.0, 0.2812, 1.0, 0.25, 1.0, 0.5312, 1.0, 0.5625, 1.0, 0.5625, 1.0, 0.5312, 1.0, 0.8125, 1.0, 0.8438, 1.0, 0.8437, 1.0, 0.8125, 1.0, 0.125, 1.0, 0.1562, 1.0, 0.1562, 1.0, 0.125, 1.0, 0.4062, 1.0, 0.4375, 1.0, 0.4375, 1.0, 0.4063, 1.0, 0.6875, 1.0, 0.7188, 1.0, 0.7188, 1.0, 0.6875, 1.0, 0.0, 1.0, 0.03125, 1.0, 0.03125, 1.0, 0.0, 1.0, 0.9688, 1.0, 1.0, 1.0, 1.0, 1.0, 0.9688, 1.0, 0.2812, 1.0, 0.3125, 1.0, 0.3125, 1.0, 0.2812, 1.0, 0.5625, 1.0, 0.5938, 1.0, 0.5938, 1.0, 0.5625, 1.0, 0.8438, 1.0, 0.875, 1.0, 0.875, 1.0, 0.8437, 1.0, 0.1562, 1.0, 0.1875, 1.0, 0.1875, 1.0, 0.1562, 1.0, 0.4375, 1.0, 0.4688, 1.0, 0.4688, 1.0, 0.4375, 1.0, 0.7188, 1.0, 0.75, 1.0, 0.75, 1.0, 0.7188, 1.0, 0.03125, 1.0, 0.0625, 1.0, 0.0625, 1.0, 0.03125, 1.0, 0.3125, 1.0, 0.3438, 1.0, 0.3437, 1.0, 0.3125, 1.0, 0.5938, 1.0, 0.625, 1.0, 0.625, 1.0, 0.5938, 1.0, 0.875, 1.0, 0.9063, 1.0, 0.9062, 1.0, 0.875, 1.0, 0.1875, 1.0, 0.2188, 1.0, 0.2188, 1.0, 0.1875, 1.0, 0.4688, 1.0, 0.5, 1.0, 0.5, 1.0, 0.4688, 1.0, 0.75, 1.0, 0.7812, 1.0, 0.7812, 1.0, 0.75, 1.0, 0.0625, 1.0, 0.09375, 1.0, 0.09375, 1.0, 0.0625, 1.0, 0.3437, 1.0, 0.375, 1.0, 0.375, 1.0, 0.3438, 1.0, 0.625, 1.0, 0.6563, 1.0, 0.6562, 1.0, 0.625, 1.0, 0.9063, 1.0, 0.9375, 1.0, 0.9375, 1.0, 0.9062, 1.0, 0.2188, 1.0, 0.25, 1.0, 0.25, 1.0, 0.2188, 1.0, 0.5, 1.0, 0.5312, 1.0, 0.5312, 1.0, 0.5, 1.0, 0.7812, 1.0, 0.8125, 1.0, 0.8125, 1.0, 0.7812, 1.0, 0.09375, 1.0, 0.125, 1.0, 0.125, 1.0, 0.09375, 1.0, 0.375, 1.0, 0.4063, 1.0, 0.4062, 1.0, 0.375, 1.0, 0.6563, 1.0, 0.6875, 1.0, 0.6875, 1.0, 0.6562, 1.0, 0.9375, 1.0, 0.9688, 1.0, 0.9687, 1.0, 0.9375, 1.0, 0.25, 1.0, 0.2812, 1.0, 0.2812, 1.0, 0.25, 1.0, 0.5312, 1.0, 0.5625, 1.0, 0.5625, 1.0, 0.5312, 1.0, 0.8125, 1.0, 0.8437, 1.0, 0.8438, 1.0, 0.8125, 1.0, 0.125, 1.0, 0.1562, 1.0, 0.1562, 1.0, 0.125, 1.0, 0.4063, 1.0, 0.4375, 1.0, 0.4375, 1.0, 0.4062, 1.0, 0.6875, 1.0, 0.7188, 1.0, 0.7188, 1.0, 0.6875, 1.0, 0.0, 1.0, 0.03125, 1.0, 0.03125, 1.0, 0.0, 1.0, 0.9688, 1.0, 1.0, 1.0, 1.0, 1.0, 0.9687, 1.0, 0.2812, 1.0, 0.3125, 1.0, 0.3125, 1.0, 0.2812, 1.0, 0.5625, 1.0, 0.5938, 1.0, 0.5938, 1.0, 0.5625, 1.0, 0.8437, 1.0, 0.875, 1.0, 0.875, 1.0, 0.8438, 1.0, 0.1562, 1.0, 0.1875, 1.0, 0.1875, 1.0, 0.1562, 1.0, 0.4375, 1.0, 0.4688, 1.0, 0.4688, 1.0, 0.4375, 1.0, 0.7188, 1.0, 0.75, 1.0, 0.75, 1.0, 0.7188, 1.0, 0.03125, 1.0, 0.0625, 1.0, 0.0625, 1.0, 0.03125, 1.0, 0.3125, 1.0, 0.3437, 1.0, 0.3438, 1.0, 0.3125, 1.0, 0.5938, 1.0, 0.625, 1.0, 0.625, 1.0, 0.5938, 1.0, 0.0625, 0.5, 0.03125, 0.5, 0.03125, 0.5, 0.0625, 0.5, 0.3438, 0.5, 0.3125, 0.5, 0.3125, 0.5, 0.3438, 0.5, 0.625, 0.5, 0.5938, 0.5, 0.5938, 0.5, 0.625, 0.5, 0.9062, 0.5, 0.875, 0.5, 0.875, 0.5, 0.9062, 0.5, 0.2188, 0.5, 0.1875, 0.5, 0.1875, 0.5, 0.2188, 0.5, 0.5, 0.5, 0.4688, 0.5, 0.4688, 0.5, 0.5, 0.5, 0.7812, 0.5, 0.75, 0.5, 0.75, 0.5, 0.7812, 0.5, 0.09375, 0.5, 0.0625, 0.5, 0.0625, 0.5, 0.09375, 0.5, 0.375, 0.5, 0.3438, 0.5, 0.3438, 0.5, 0.375, 0.5, 0.6562, 0.5, 0.625, 0.5, 0.625, 0.5, 0.6562, 0.5, 0.9375, 0.5, 0.9062, 0.5, 0.9062, 0.5, 0.9375, 0.5, 0.25, 0.5, 0.2188, 0.5, 0.2188, 0.5, 0.25, 0.5, 0.5312, 0.5, 0.5, 0.5, 0.5, 0.5, 0.5312, 0.5, 0.8125, 0.5, 0.7812, 0.5, 0.7812, 0.5, 0.8125, 0.5, 0.125, 0.5, 0.09375, 0.5, 0.09375, 0.5, 0.125, 0.5, 0.4062, 0.5, 0.375, 0.5, 0.375, 0.5, 0.4063, 0.5, 0.6875, 0.5, 0.6562, 0.5, 0.6562, 0.5, 0.6875, 0.5, 0.9688, 0.5, 0.9375, 0.5, 0.9375, 0.5, 0.9687, 0.5, 0.2812, 0.5, 0.25, 0.5, 0.25, 0.5, 0.2812, 0.5, 0.5625, 0.5, 0.5312, 0.5, 0.5312, 0.5, 0.5625, 0.5, 0.8438, 0.5, 0.8125, 0.5, 0.8125, 0.5, 0.8438, 0.5, 0.1562, 0.5, 0.125, 0.5, 0.125, 0.5, 0.1562, 0.5, 0.4375, 0.5, 0.4062, 0.5, 0.4063, 0.5, 0.4375, 0.5, 0.7188, 0.5, 0.6875, 0.5, 0.6875, 0.5, 0.7188, 0.5, 0.03125, 0.5, 0.0, 0.5, 0.0, 0.5, 0.03125, 0.5, 1.0, 0.5, 0.9688, 0.5, 0.9687, 0.5, 1.0, 0.5, 0.3125, 0.5, 0.2812, 0.5, 0.2812, 0.5, 0.3125, 0.5, 0.5938, 0.5, 0.5625, 0.5, 0.5625, 0.5, 0.5938, 0.5, 0.875, 0.5, 0.8438, 0.5, 0.8438, 0.5, 0.875, 0.5, 0.1875, 0.5, 0.1562, 0.5, 0.1562, 0.5, 0.1875, 0.5, 0.4688, 0.5, 0.4375, 0.5, 0.4375, 0.5, 0.4688, 0.5, 0.75, 0.5, 0.7188, 0.5, 0.7188, 0.5, 0.75, 0.5, 0.0625, 0.5, 0.03125, 0.5, 0.03125, 0.5, 0.0625, 0.5, 0.3438, 0.5, 0.3125, 0.5, 0.3125, 0.5, 0.3438, 0.5, 0.625, 0.5, 0.5938, 0.5, 0.5938, 0.5, 0.625, 0.5, 0.9062, 0.5, 0.875, 0.5, 0.875, 0.5, 0.9063, 0.5, 0.2188, 0.5, 0.1875, 0.5, 0.1875, 0.5, 0.2188, 0.5, 0.5, 0.5, 0.4688, 0.5, 0.4688, 0.5, 0.5, 0.5, 0.7812, 0.5, 0.75, 0.5, 0.75, 0.5, 0.7813, 0.5, 0.09375, 0.5, 0.0625, 0.5, 0.0625, 0.5, 0.09375, 0.5, 0.375, 0.5, 0.3438, 0.5, 0.3438, 0.5, 0.375, 0.5, 0.6562, 0.5, 0.625, 0.5, 0.625, 0.5, 0.6562, 0.5, 0.9375, 0.5, 0.9062, 0.5, 0.9063, 0.5, 0.9375, 0.5, 0.25, 0.5, 0.2188, 0.5, 0.2188, 0.5, 0.25, 0.5, 0.5312, 0.5, 0.5, 0.5, 0.5, 0.5, 0.5312, 0.5, 0.8125, 0.5, 0.7812, 0.5, 0.7813, 0.5, 0.8125, 0.5, 0.125, 0.5, 0.09375, 0.5, 0.09375, 0.5, 0.125, 0.5, 0.4063, 0.5, 0.375, 0.5, 0.375, 0.5, 0.4062, 0.5, 0.6875, 0.5, 0.6562, 0.5, 0.6562, 0.5, 0.6875, 0.5, 0.9687, 0.5, 0.9375, 0.5, 0.9375, 0.5, 0.9687, 0.5, 0.2812, 0.5, 0.25, 0.5, 0.25, 0.5, 0.2812, 0.5, 0.5625, 0.5, 0.5312, 0.5, 0.5312, 0.5, 0.5625, 0.5, 0.8438, 0.5, 0.8125, 0.5, 0.8125, 0.5, 0.8438, 0.5, 0.1562, 0.5, 0.125, 0.5, 0.125, 0.5, 0.1562, 0.5, 0.4375, 0.5, 0.4063, 0.5, 0.4062, 0.5, 0.4375, 0.5, 0.7188, 0.5, 0.6875, 0.5, 0.6875, 0.5, 0.7188, 0.5, 0.03125, 0.5, 0.0, 0.5, 0.0, 0.5, 0.03125, 0.5, 1.0, 0.5, 0.9687, 0.5, 0.9687, 0.5, 1.0, 0.5, 0.3125, 0.5, 0.2812, 0.5, 0.2812, 0.5, 0.3125, 0.5, 0.5938, 0.5, 0.5625, 0.5, 0.5625, 0.5, 0.5938, 0.5, 0.875, 0.5, 0.8438, 0.5, 0.8438, 0.5, 0.875, 0.5, 0.1875, 0.5, 0.1562, 0.5, 0.1562, 0.5, 0.1875, 0.5, 0.4688, 0.5, 0.4375, 0.5, 0.4375, 0.5, 0.4688, 0.5, 0.75, 0.5, 0.7188, 0.5, 0.7188, 0.5, 0.75, 0.5])
me_cylinder.use_remesh_fix_poles = True
me_cylinder.use_remesh_preserve_attributes = False
me_cylinder.use_mirror_vertex_groups = False
me_cylinder.update()

# ---- objects
ob_cylinder = bpy.data.objects.new('Cylinder', me_cylinder)

# ---- transforms, parenting, visibility, modifiers, constraints
ob_cylinder.location = (0.0, 0.0, 0.0)
ob_cylinder.lineart.crease_threshold = 0.0

# ---- collection membership
col_collection.objects.link(ob_cylinder)

# ---- scene / render settings (as saved in the file)
scene.frame_start = 0; scene.frame_end = 100; scene.frame_set(88)
scene.render.engine = 'BLENDER_EEVEE_NEXT'
scene.cycles.use_denoising = False
scene.cycles.samples = 128
scene.cycles.sampling_pattern = 'TABULATED_SOBOL'
scene.cycles.use_adaptive_sampling = False
scene.cycles.use_light_tree = False
scene.view_settings.view_transform = 'Standard'
bpy.context.view_layer.update()

# ---- added for rendering (the .blend has no active camera and no usable light): camera, sun
cam_auto = bpy.data.cameras.new('AutoCamera')
cam_auto.lens = 50.0
cam_auto.sensor_width = 36.0
cam_auto.clip_end = 1000.0
ob_auto_camera = bpy.data.objects.new('AutoCamera', cam_auto)
scene.collection.objects.link(ob_auto_camera)
ob_auto_camera.location = (3.20507, -3.84609, 2.56406)
ob_auto_camera.rotation_euler = (1.09748, -7.21219e-08, 0.694738)
scene.camera = ob_auto_camera
light_auto_sun = bpy.data.lights.new('AutoSun', 'SUN')
light_auto_sun.energy = 3.0
light_auto_sun.angle = 0.0523599
ob_auto_sun = bpy.data.objects.new('AutoSun', light_auto_sun)
scene.collection.objects.link(ob_auto_sun)
ob_auto_sun.rotation_euler = (0.872665, 0.174533, 0.523599)
bpy.context.view_layer.update()
